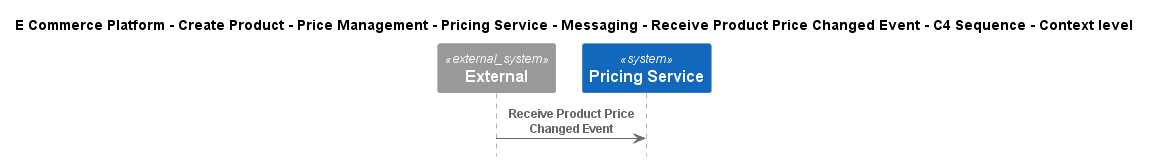

The diagram above was rendered by PlantUML. Its source (embedded in the PNG):
@startuml
!include ..\..\..\..\..\..\..\..\..\.c4s\C4_Sequence.puml

title E Commerce Platform - Create Product - Price Management - Pricing Service - Messaging - Receive Product Price Changed Event - C4 Sequence - Context level

System_Ext(C4InterFlow.SoftwareSystems.ExternalSystem, "External", "")
System(ECommercePlatform.CreateProduct.PriceManagement.SoftwareSystems.PricingService, "Pricing Service", "")

Rel(C4InterFlow.SoftwareSystems.ExternalSystem, ECommercePlatform.CreateProduct.PriceManagement.SoftwareSystems.PricingService, "Receive Product Price Changed Event")


@enduml